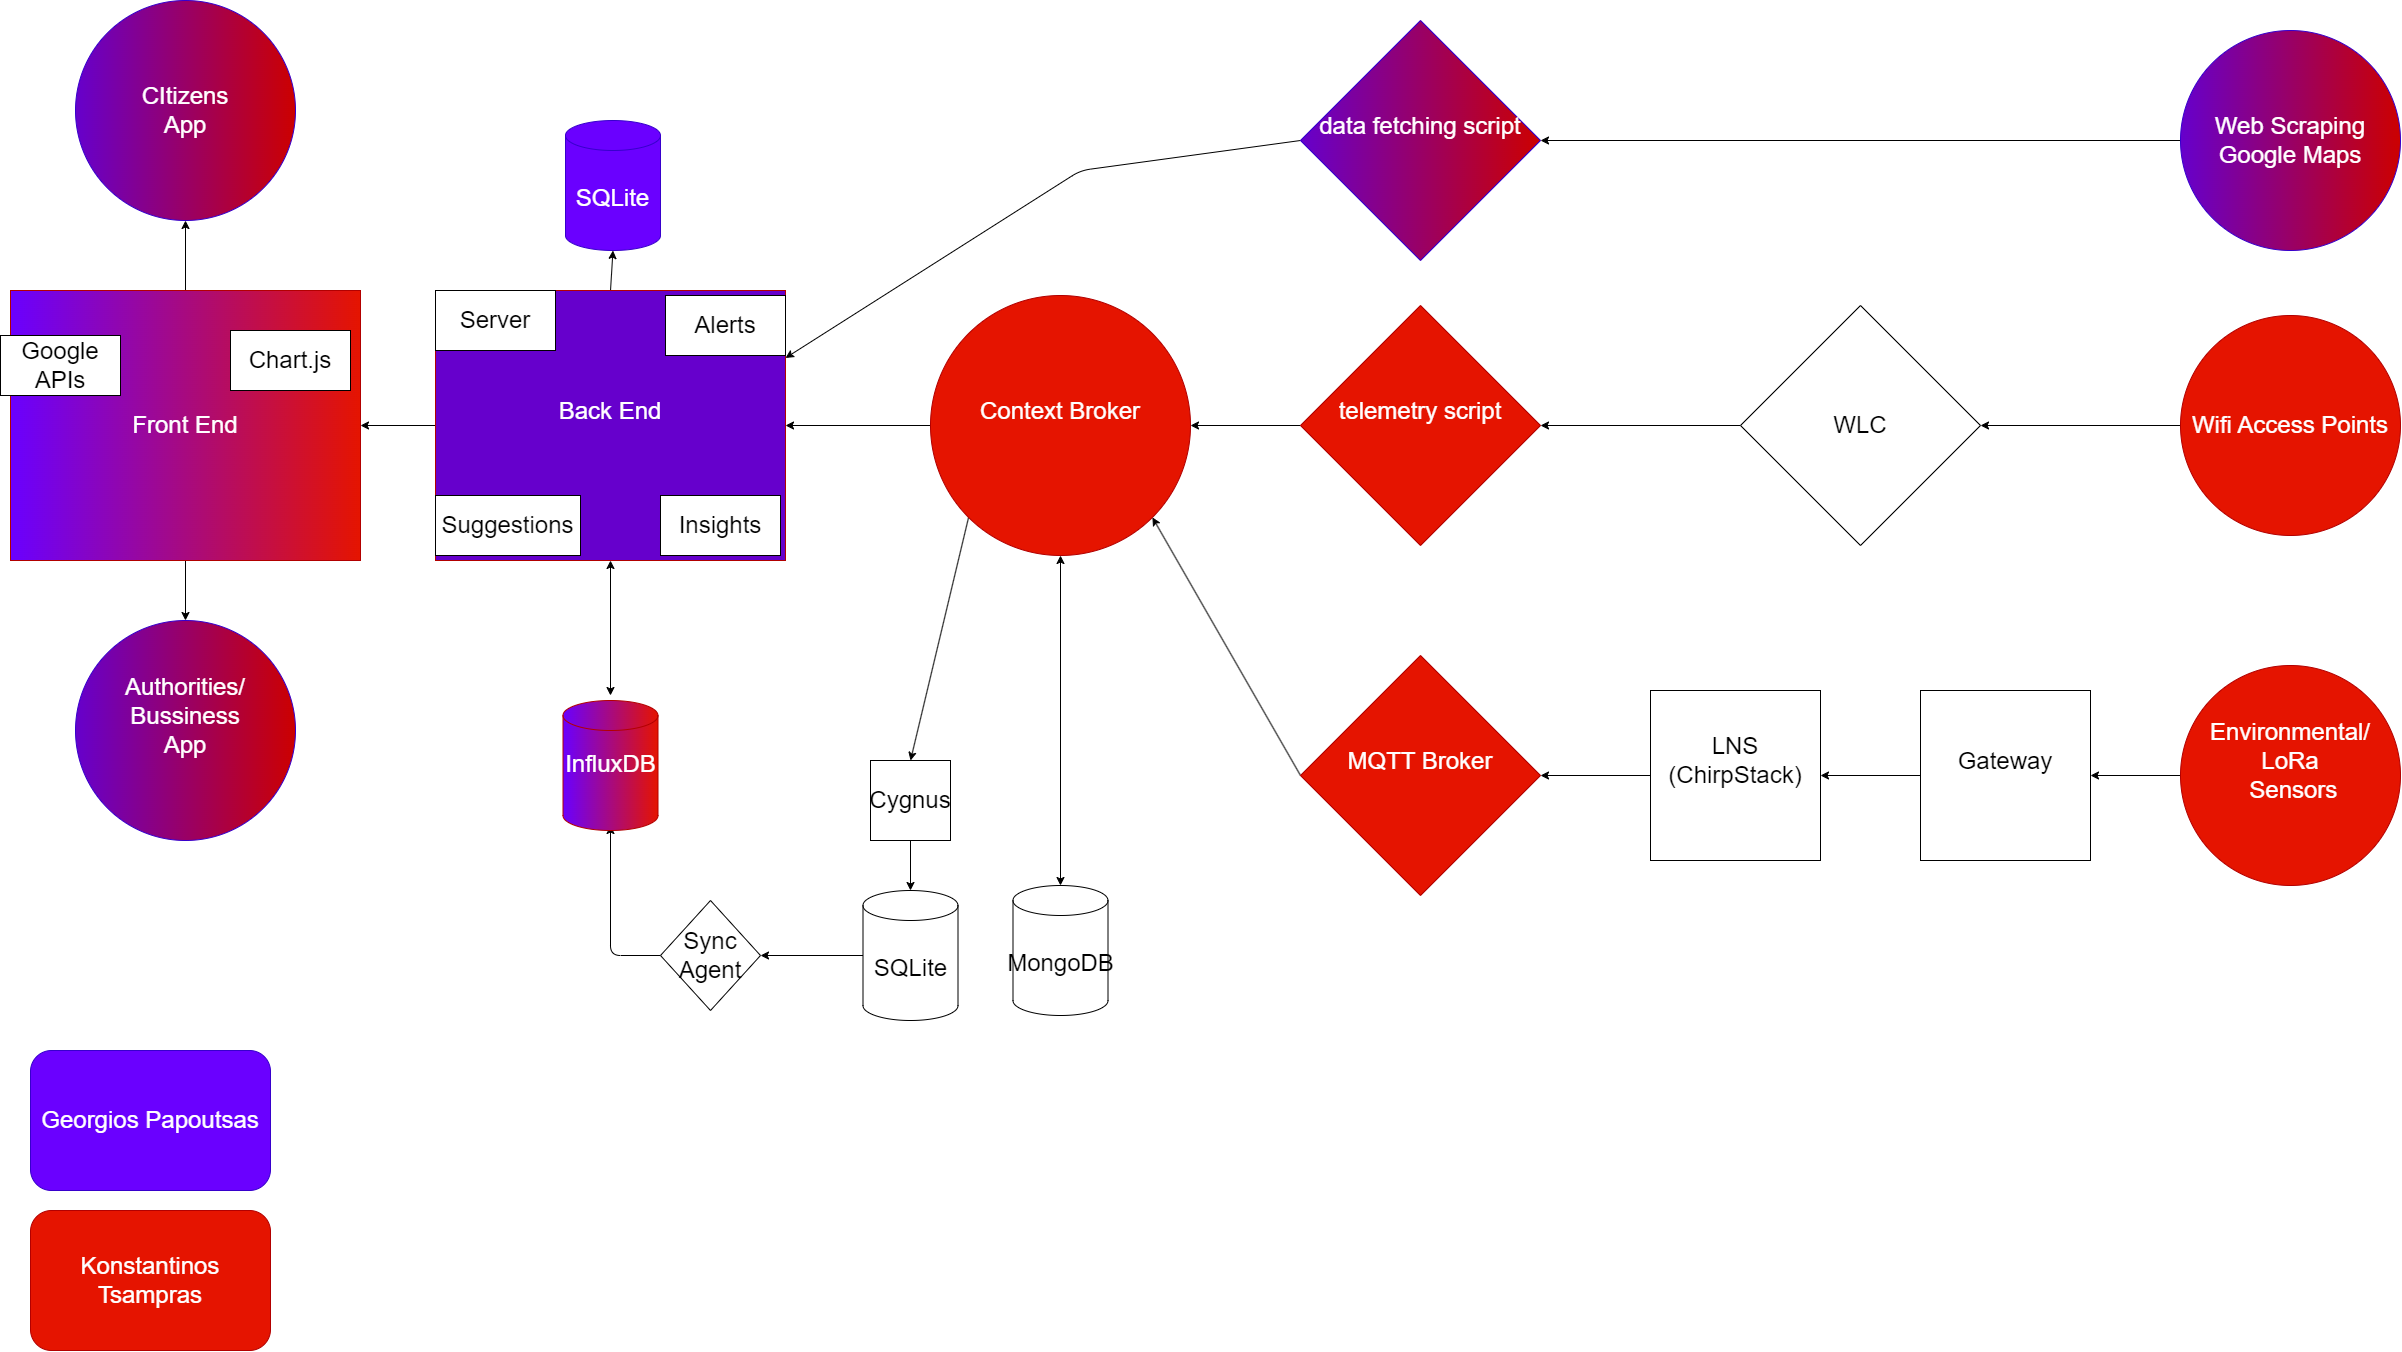

The diagram above was exported from draw.io. Its source (the exported page's mxGraphModel, read from the mxfile embedded in the PNG):
<mxGraphModel dx="2938" dy="1948" grid="1" gridSize="10" guides="1" tooltips="1" connect="1" arrows="1" fold="1" page="1" pageScale="1" pageWidth="10000" pageHeight="10000" math="0" shadow="0">
  <root>
    <mxCell id="0" />
    <mxCell id="1" parent="0" />
    <mxCell id="472" style="edgeStyle=none;html=1;exitX=0;exitY=0.5;exitDx=0;exitDy=0;entryX=1;entryY=0.5;entryDx=0;entryDy=0;startArrow=none;startFill=0;" parent="1" source="3" target="430" edge="1">
      <mxGeometry relative="1" as="geometry" />
    </mxCell>
    <mxCell id="3" value="&lt;font style=&quot;font-size: 24px;&quot;&gt;Web Scraping Google Maps&lt;br&gt;&lt;/font&gt;" style="ellipse;whiteSpace=wrap;html=1;fillColor=#CC0000;fontColor=#ffffff;strokeColor=#3700CC;gradientDirection=west;gradientColor=#6600CC;" parent="1" vertex="1">
      <mxGeometry x="2740" y="60" width="220" height="220" as="geometry" />
    </mxCell>
    <mxCell id="507" style="edgeStyle=none;html=1;fontSize=24;" parent="1" source="4" target="503" edge="1">
      <mxGeometry relative="1" as="geometry" />
    </mxCell>
    <mxCell id="4" value="&lt;font style=&quot;font-size: 24px;&quot;&gt;Wifi Access Points&lt;br&gt;&lt;/font&gt;" style="ellipse;whiteSpace=wrap;html=1;fillColor=#e51400;fontColor=#ffffff;strokeColor=#B20000;" parent="1" vertex="1">
      <mxGeometry x="2740" y="345" width="220" height="220" as="geometry" />
    </mxCell>
    <mxCell id="442" style="edgeStyle=none;html=1;exitX=0;exitY=0.5;exitDx=0;exitDy=0;entryX=1;entryY=0.5;entryDx=0;entryDy=0;" parent="1" source="5" target="437" edge="1">
      <mxGeometry relative="1" as="geometry">
        <Array as="points" />
        <mxPoint x="2500" y="880" as="sourcePoint" />
      </mxGeometry>
    </mxCell>
    <mxCell id="5" value="&lt;font style=&quot;font-size: 24px;&quot;&gt;Environmental/&lt;br&gt;LoRa&lt;br&gt;&amp;nbsp;Sensors&lt;br&gt;&lt;br&gt;&lt;/font&gt;" style="ellipse;whiteSpace=wrap;html=1;fillColor=#e51400;fontColor=#ffffff;strokeColor=#B20000;" parent="1" vertex="1">
      <mxGeometry x="2740" y="695" width="220" height="220" as="geometry" />
    </mxCell>
    <mxCell id="429" value="&lt;font style=&quot;font-size: 24px;&quot;&gt;CItizens&lt;br&gt;App&lt;br&gt;&lt;/font&gt;" style="ellipse;whiteSpace=wrap;html=1;fillColor=#CC0000;fontColor=#ffffff;strokeColor=#3700CC;gradientColor=#6600CC;gradientDirection=west;" parent="1" vertex="1">
      <mxGeometry x="635" y="30" width="220" height="220" as="geometry" />
    </mxCell>
    <mxCell id="451" style="edgeStyle=none;html=1;exitX=0;exitY=0.5;exitDx=0;exitDy=0;entryX=1;entryY=0.25;entryDx=0;entryDy=0;startArrow=none;startFill=0;" parent="1" source="430" target="496" edge="1">
      <mxGeometry relative="1" as="geometry">
        <mxPoint x="2129.9999999999995" y="200" as="sourcePoint" />
        <Array as="points">
          <mxPoint x="1640" y="200" />
        </Array>
      </mxGeometry>
    </mxCell>
    <mxCell id="430" value="&lt;font style=&quot;font-size: 24px;&quot;&gt;data fetching script&lt;br&gt;&lt;br&gt;&lt;/font&gt;" style="rhombus;whiteSpace=wrap;html=1;fillColor=#CC0000;fontColor=#ffffff;strokeColor=#3700CC;gradientColor=#6600CC;gradientDirection=west;" parent="1" vertex="1">
      <mxGeometry x="1860" y="50" width="240" height="240" as="geometry" />
    </mxCell>
    <mxCell id="452" style="edgeStyle=none;html=1;exitX=0;exitY=0.5;exitDx=0;exitDy=0;entryX=1;entryY=0.5;entryDx=0;entryDy=0;startArrow=none;startFill=0;" parent="1" source="502" target="447" edge="1">
      <mxGeometry relative="1" as="geometry" />
    </mxCell>
    <mxCell id="436" style="edgeStyle=none;html=1;exitX=0;exitY=0.5;exitDx=0;exitDy=0;entryX=1;entryY=0.5;entryDx=0;entryDy=0;" parent="1" source="503" target="502" edge="1">
      <mxGeometry relative="1" as="geometry">
        <mxPoint x="2360" y="470" as="sourcePoint" />
        <mxPoint x="2260" y="470" as="targetPoint" />
      </mxGeometry>
    </mxCell>
    <mxCell id="453" style="edgeStyle=none;html=1;exitX=0;exitY=0.5;exitDx=0;exitDy=0;entryX=1;entryY=1;entryDx=0;entryDy=0;startArrow=none;startFill=0;" parent="1" source="434" target="447" edge="1">
      <mxGeometry relative="1" as="geometry">
        <Array as="points" />
      </mxGeometry>
    </mxCell>
    <mxCell id="434" value="&lt;font style=&quot;font-size: 24px;&quot;&gt;MQTT Broker&lt;br&gt;&lt;br&gt;&lt;/font&gt;" style="rhombus;whiteSpace=wrap;html=1;fillColor=#e51400;fontColor=#ffffff;strokeColor=#B20000;" parent="1" vertex="1">
      <mxGeometry x="1860" y="685" width="240" height="240" as="geometry" />
    </mxCell>
    <mxCell id="512" style="edgeStyle=none;html=1;exitX=0;exitY=0.5;exitDx=0;exitDy=0;fontSize=24;" parent="1" source="437" target="510" edge="1">
      <mxGeometry relative="1" as="geometry" />
    </mxCell>
    <mxCell id="437" value="&lt;font style=&quot;font-size: 24px;&quot;&gt;Gateway&lt;br&gt;&lt;br&gt;&lt;/font&gt;" style="whiteSpace=wrap;html=1;aspect=fixed;" parent="1" vertex="1">
      <mxGeometry x="2480" y="720" width="170" height="170" as="geometry" />
    </mxCell>
    <mxCell id="450" style="edgeStyle=none;html=1;exitX=0.5;exitY=1;exitDx=0;exitDy=0;startArrow=classic;startFill=1;entryX=0.5;entryY=0;entryDx=0;entryDy=0;entryPerimeter=0;" parent="1" source="447" target="501" edge="1">
      <mxGeometry relative="1" as="geometry">
        <mxPoint x="1640" y="930" as="targetPoint" />
      </mxGeometry>
    </mxCell>
    <mxCell id="459" style="edgeStyle=none;html=1;exitX=0;exitY=1;exitDx=0;exitDy=0;entryX=0.5;entryY=0;entryDx=0;entryDy=0;startArrow=none;startFill=0;" parent="1" source="447" target="456" edge="1">
      <mxGeometry relative="1" as="geometry" />
    </mxCell>
    <mxCell id="465" style="edgeStyle=none;html=1;exitX=0;exitY=0.5;exitDx=0;exitDy=0;entryX=1;entryY=0.5;entryDx=0;entryDy=0;startArrow=none;startFill=0;" parent="1" source="447" target="496" edge="1">
      <mxGeometry relative="1" as="geometry">
        <mxPoint x="1355" y="440" as="targetPoint" />
      </mxGeometry>
    </mxCell>
    <mxCell id="447" value="&lt;font style=&quot;font-size: 24px;&quot;&gt;Context Broker&lt;br&gt;&lt;br&gt;&lt;/font&gt;" style="ellipse;whiteSpace=wrap;html=1;aspect=fixed;fillColor=#e51400;fontColor=#ffffff;strokeColor=#B20000;gradientDirection=west;gradientColor=none;" parent="1" vertex="1">
      <mxGeometry x="1490" y="325" width="260" height="260" as="geometry" />
    </mxCell>
    <mxCell id="458" style="edgeStyle=none;html=1;exitX=0.5;exitY=1;exitDx=0;exitDy=0;entryX=0.5;entryY=0;entryDx=0;entryDy=0;entryPerimeter=0;startArrow=none;startFill=0;" parent="1" source="456" target="500" edge="1">
      <mxGeometry relative="1" as="geometry">
        <mxPoint x="1480" y="930" as="targetPoint" />
      </mxGeometry>
    </mxCell>
    <mxCell id="456" value="&lt;font style=&quot;font-size: 24px;&quot;&gt;Cygnus&lt;/font&gt;" style="whiteSpace=wrap;html=1;aspect=fixed;" parent="1" vertex="1">
      <mxGeometry x="1430" y="790" width="80" height="80" as="geometry" />
    </mxCell>
    <mxCell id="462" style="edgeStyle=none;html=1;exitX=0;exitY=0.5;exitDx=0;exitDy=0;exitPerimeter=0;startArrow=none;startFill=0;entryX=1;entryY=0.5;entryDx=0;entryDy=0;" parent="1" source="500" target="461" edge="1">
      <mxGeometry relative="1" as="geometry">
        <mxPoint x="1340" y="970" as="targetPoint" />
        <mxPoint x="1440" y="995" as="sourcePoint" />
      </mxGeometry>
    </mxCell>
    <mxCell id="463" style="edgeStyle=none;html=1;exitX=0;exitY=0.5;exitDx=0;exitDy=0;entryX=0.5;entryY=1;entryDx=0;entryDy=0;entryPerimeter=0;startArrow=none;startFill=0;" parent="1" source="461" edge="1">
      <mxGeometry relative="1" as="geometry">
        <Array as="points">
          <mxPoint x="1170" y="985" />
        </Array>
        <mxPoint x="1170" y="855" as="targetPoint" />
      </mxGeometry>
    </mxCell>
    <mxCell id="461" value="&lt;font style=&quot;font-size: 24px;&quot;&gt;Sync Agent&lt;/font&gt;" style="rhombus;whiteSpace=wrap;html=1;" parent="1" vertex="1">
      <mxGeometry x="1220" y="930" width="100" height="110" as="geometry" />
    </mxCell>
    <mxCell id="468" style="edgeStyle=none;html=1;exitX=0.5;exitY=1;exitDx=0;exitDy=0;entryX=0.5;entryY=0;entryDx=0;entryDy=0;entryPerimeter=0;startArrow=classic;startFill=1;" parent="1" source="496" edge="1">
      <mxGeometry relative="1" as="geometry">
        <mxPoint x="1170" y="580" as="sourcePoint" />
        <mxPoint x="1170" y="725" as="targetPoint" />
      </mxGeometry>
    </mxCell>
    <mxCell id="478" style="edgeStyle=none;html=1;exitX=0.5;exitY=0;exitDx=0;exitDy=0;entryX=0.5;entryY=1;entryDx=0;entryDy=0;entryPerimeter=0;startArrow=none;startFill=0;" parent="1" source="496" target="477" edge="1">
      <mxGeometry relative="1" as="geometry">
        <mxPoint x="1170" y="300" as="sourcePoint" />
      </mxGeometry>
    </mxCell>
    <mxCell id="471" value="&lt;font style=&quot;font-size: 24px;&quot;&gt;Authorities/&lt;br&gt;Bussiness&lt;br&gt;App&lt;br&gt;&lt;br&gt;&lt;/font&gt;" style="ellipse;whiteSpace=wrap;html=1;fillColor=#CC0000;fontColor=#ffffff;strokeColor=#3700CC;gradientColor=#6600CC;gradientDirection=west;" parent="1" vertex="1">
      <mxGeometry x="635" y="650" width="220" height="220" as="geometry" />
    </mxCell>
    <mxCell id="477" value="&lt;font style=&quot;font-size: 24px;&quot;&gt;SQLite&lt;/font&gt;" style="shape=cylinder3;whiteSpace=wrap;html=1;boundedLbl=1;backgroundOutline=1;size=15;fillColor=#6a00ff;fontColor=#ffffff;strokeColor=#3700CC;" parent="1" vertex="1">
      <mxGeometry x="1125" y="150" width="95" height="130" as="geometry" />
    </mxCell>
    <mxCell id="521" style="edgeStyle=none;html=1;exitX=0;exitY=0.5;exitDx=0;exitDy=0;entryX=1;entryY=0.5;entryDx=0;entryDy=0;" parent="1" source="496" target="516" edge="1">
      <mxGeometry relative="1" as="geometry" />
    </mxCell>
    <mxCell id="496" value="&lt;font style=&quot;font-size: 24px;&quot;&gt;Back End&lt;br&gt;&lt;br&gt;&lt;/font&gt;" style="rounded=0;whiteSpace=wrap;html=1;fillColor=#6600CC;fontColor=#ffffff;strokeColor=#B20000;gradientColor=none;gradientDirection=west;" parent="1" vertex="1">
      <mxGeometry x="995" y="320" width="350" height="270" as="geometry" />
    </mxCell>
    <mxCell id="490" value="Server" style="rounded=0;whiteSpace=wrap;html=1;fontSize=24;movable=1;resizable=1;rotatable=1;deletable=1;editable=1;connectable=1;" parent="1" vertex="1">
      <mxGeometry x="995" y="320" width="120" height="60" as="geometry" />
    </mxCell>
    <mxCell id="491" value="Alerts" style="rounded=0;whiteSpace=wrap;html=1;fontSize=24;movable=1;resizable=1;rotatable=1;deletable=1;editable=1;connectable=1;" parent="1" vertex="1">
      <mxGeometry x="1225" y="325" width="120" height="60" as="geometry" />
    </mxCell>
    <mxCell id="497" value="Suggestions" style="rounded=0;whiteSpace=wrap;html=1;fontSize=24;" parent="1" vertex="1">
      <mxGeometry x="995" y="525" width="145" height="60" as="geometry" />
    </mxCell>
    <mxCell id="498" value="Insights" style="rounded=0;whiteSpace=wrap;html=1;fontSize=24;" parent="1" vertex="1">
      <mxGeometry x="1220" y="525" width="120" height="60" as="geometry" />
    </mxCell>
    <mxCell id="499" value="&lt;font style=&quot;font-size: 24px;&quot;&gt;InfluxDB&lt;br&gt;&lt;br&gt;&lt;/font&gt;" style="shape=cylinder3;whiteSpace=wrap;html=1;boundedLbl=1;backgroundOutline=1;size=15;fillColor=#e51400;fontColor=#ffffff;strokeColor=#B20000;gradientColor=#6A00FF;gradientDirection=west;" parent="1" vertex="1">
      <mxGeometry x="1122.5" y="730" width="95" height="130" as="geometry" />
    </mxCell>
    <mxCell id="500" value="&lt;font style=&quot;font-size: 24px;&quot;&gt;SQLite&lt;/font&gt;" style="shape=cylinder3;whiteSpace=wrap;html=1;boundedLbl=1;backgroundOutline=1;size=15;fillColor=none;" parent="1" vertex="1">
      <mxGeometry x="1422.5" y="920" width="95" height="130" as="geometry" />
    </mxCell>
    <mxCell id="501" value="&lt;font style=&quot;font-size: 24px;&quot;&gt;MongoDB&lt;/font&gt;" style="shape=cylinder3;whiteSpace=wrap;html=1;boundedLbl=1;backgroundOutline=1;size=15;" parent="1" vertex="1">
      <mxGeometry x="1572.5" y="915" width="95" height="130" as="geometry" />
    </mxCell>
    <mxCell id="503" value="&lt;font style=&quot;font-size: 24px;&quot;&gt;WLC&lt;br&gt;&lt;/font&gt;" style="rhombus;whiteSpace=wrap;html=1;" parent="1" vertex="1">
      <mxGeometry x="2300" y="335" width="240" height="240" as="geometry" />
    </mxCell>
    <mxCell id="502" value="&lt;font style=&quot;font-size: 24px;&quot;&gt;telemetry script&lt;br&gt;&lt;br&gt;&lt;/font&gt;" style="rhombus;whiteSpace=wrap;html=1;fillColor=#e51400;fontColor=#ffffff;strokeColor=#B20000;" parent="1" vertex="1">
      <mxGeometry x="1860" y="335" width="240" height="240" as="geometry" />
    </mxCell>
    <mxCell id="511" style="edgeStyle=none;html=1;exitX=0;exitY=0.5;exitDx=0;exitDy=0;entryX=1;entryY=0.5;entryDx=0;entryDy=0;fontSize=24;" parent="1" source="510" target="434" edge="1">
      <mxGeometry relative="1" as="geometry" />
    </mxCell>
    <mxCell id="510" value="&lt;font style=&quot;font-size: 24px;&quot;&gt;LNS&lt;br&gt;(ChirpStack)&lt;br&gt;&lt;br&gt;&lt;/font&gt;" style="whiteSpace=wrap;html=1;aspect=fixed;" parent="1" vertex="1">
      <mxGeometry x="2210" y="720" width="170" height="170" as="geometry" />
    </mxCell>
    <mxCell id="514" value="&lt;font style=&quot;font-size: 24px;&quot;&gt;Georgios Papoutsas&lt;/font&gt;" style="rounded=1;whiteSpace=wrap;html=1;gradientDirection=west;fillColor=#6a00ff;fontColor=#ffffff;strokeColor=#3700CC;" parent="1" vertex="1">
      <mxGeometry x="590" y="1080" width="240" height="140" as="geometry" />
    </mxCell>
    <mxCell id="515" value="&lt;font style=&quot;font-size: 24px;&quot;&gt;Konstantinos Tsampras&lt;/font&gt;" style="rounded=1;whiteSpace=wrap;html=1;gradientDirection=west;fillColor=#e51400;fontColor=#ffffff;strokeColor=#B20000;" parent="1" vertex="1">
      <mxGeometry x="590" y="1240" width="240" height="140" as="geometry" />
    </mxCell>
    <mxCell id="522" style="edgeStyle=none;html=1;exitX=0.5;exitY=0;exitDx=0;exitDy=0;entryX=0.5;entryY=1;entryDx=0;entryDy=0;" parent="1" source="516" target="429" edge="1">
      <mxGeometry relative="1" as="geometry">
        <mxPoint x="760" y="220" as="targetPoint" />
      </mxGeometry>
    </mxCell>
    <mxCell id="523" style="edgeStyle=none;html=1;exitX=0.5;exitY=1;exitDx=0;exitDy=0;entryX=0.5;entryY=0;entryDx=0;entryDy=0;" parent="1" source="516" target="471" edge="1">
      <mxGeometry relative="1" as="geometry" />
    </mxCell>
    <mxCell id="516" value="&lt;font style=&quot;font-size: 24px;&quot;&gt;Front End&lt;br&gt;&lt;/font&gt;" style="rounded=0;whiteSpace=wrap;html=1;fillColor=#e51400;fontColor=#ffffff;strokeColor=#B20000;gradientColor=#6A00FF;gradientDirection=west;" parent="1" vertex="1">
      <mxGeometry x="570" y="320" width="350" height="270" as="geometry" />
    </mxCell>
    <mxCell id="517" value="Google APIs" style="rounded=0;whiteSpace=wrap;html=1;fontSize=24;movable=1;resizable=1;rotatable=1;deletable=1;editable=1;connectable=1;" parent="1" vertex="1">
      <mxGeometry x="560" y="365" width="120" height="60" as="geometry" />
    </mxCell>
    <mxCell id="519" value="Chart.js" style="rounded=0;whiteSpace=wrap;html=1;fontSize=24;movable=1;resizable=1;rotatable=1;deletable=1;editable=1;connectable=1;" parent="1" vertex="1">
      <mxGeometry x="790" y="360" width="120" height="60" as="geometry" />
    </mxCell>
  </root>
</mxGraphModel>